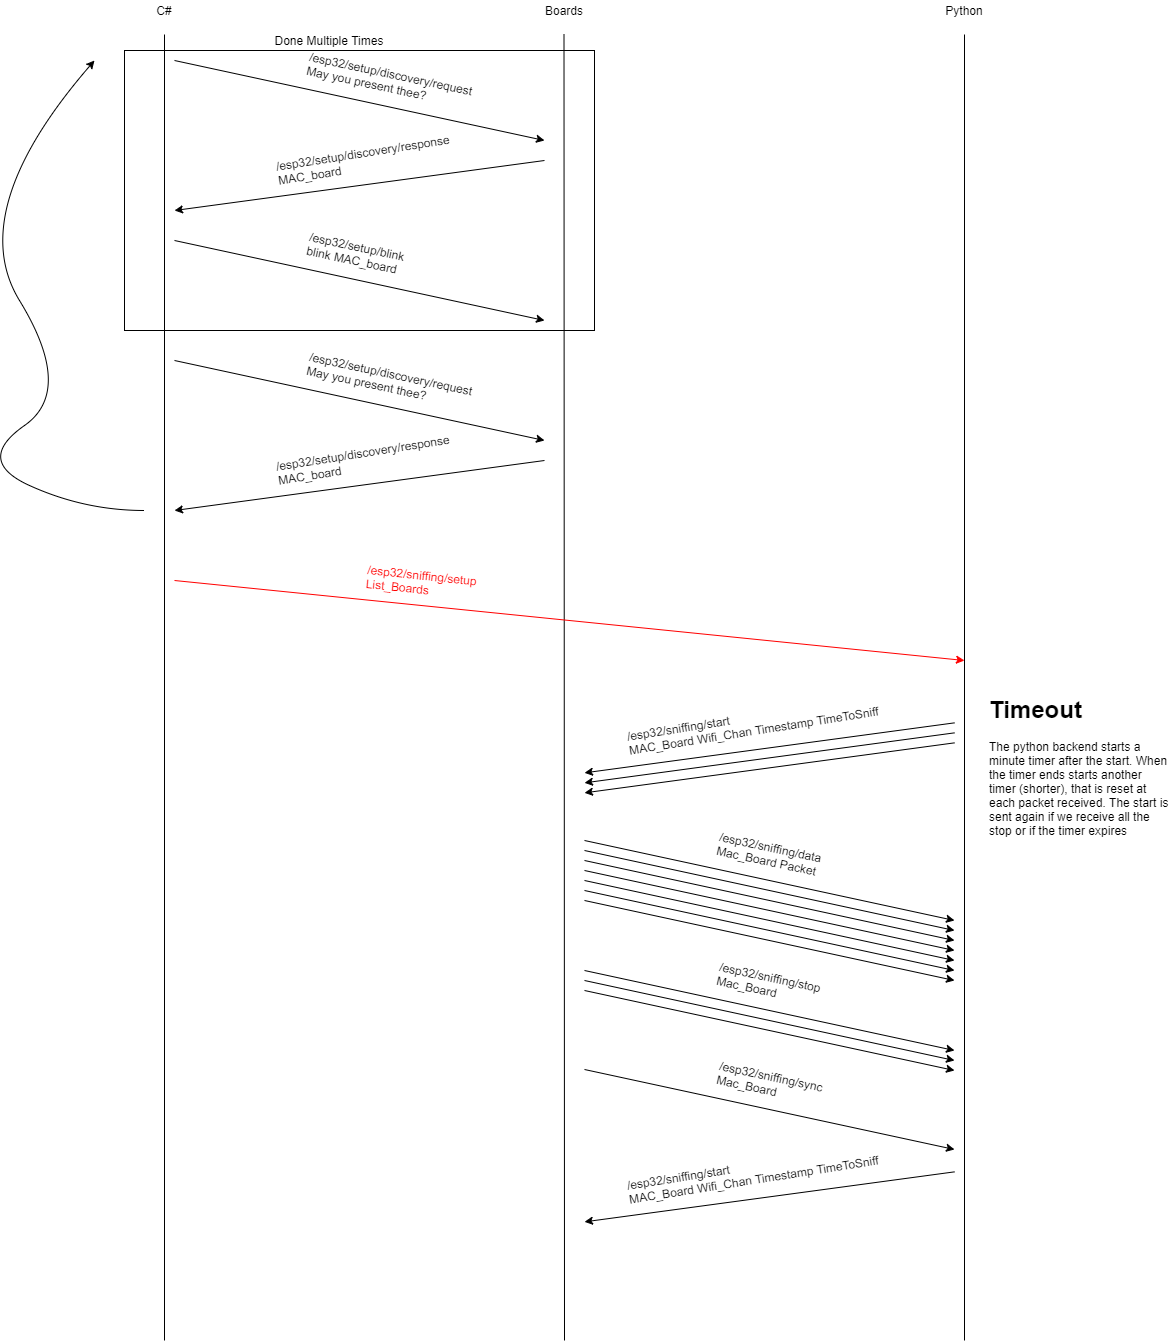

The diagram above was exported from draw.io. Its source (the exported page's mxGraphModel, read from the mxfile embedded in the PNG):
<mxGraphModel dx="1258" dy="804" grid="1" gridSize="10" guides="1" tooltips="1" connect="1" arrows="1" fold="1" page="1" pageScale="1" pageWidth="827" pageHeight="1169" math="0" shadow="0">
  <root>
    <mxCell id="0" />
    <mxCell id="1" parent="0" />
    <mxCell id="BEBQ78YM7x0FTDzcUubz-19" value="" style="rounded=0;whiteSpace=wrap;html=1;fillColor=none;align=left;" vertex="1" parent="1">
      <mxGeometry x="160" y="70" width="470" height="280" as="geometry" />
    </mxCell>
    <mxCell id="BEBQ78YM7x0FTDzcUubz-1" value="" style="endArrow=none;html=1;" edge="1" parent="1">
      <mxGeometry width="50" height="50" relative="1" as="geometry">
        <mxPoint x="200" y="1360" as="sourcePoint" />
        <mxPoint x="200" y="54" as="targetPoint" />
      </mxGeometry>
    </mxCell>
    <mxCell id="BEBQ78YM7x0FTDzcUubz-2" value="C#" style="text;html=1;strokeColor=none;fillColor=none;align=center;verticalAlign=middle;whiteSpace=wrap;rounded=0;" vertex="1" parent="1">
      <mxGeometry x="180" y="20" width="40" height="20" as="geometry" />
    </mxCell>
    <mxCell id="BEBQ78YM7x0FTDzcUubz-3" value="Boards" style="text;html=1;strokeColor=none;fillColor=none;align=center;verticalAlign=middle;whiteSpace=wrap;rounded=0;" vertex="1" parent="1">
      <mxGeometry x="580" y="20" width="40" height="20" as="geometry" />
    </mxCell>
    <mxCell id="BEBQ78YM7x0FTDzcUubz-4" value="" style="endArrow=none;html=1;" edge="1" parent="1">
      <mxGeometry width="50" height="50" relative="1" as="geometry">
        <mxPoint x="600" y="1360" as="sourcePoint" />
        <mxPoint x="599.5" y="54" as="targetPoint" />
      </mxGeometry>
    </mxCell>
    <mxCell id="BEBQ78YM7x0FTDzcUubz-6" value="" style="endArrow=classic;html=1;" edge="1" parent="1">
      <mxGeometry width="50" height="50" relative="1" as="geometry">
        <mxPoint x="210" y="80" as="sourcePoint" />
        <mxPoint x="580" y="160" as="targetPoint" />
      </mxGeometry>
    </mxCell>
    <mxCell id="BEBQ78YM7x0FTDzcUubz-10" value="/esp32/setup/discovery/request&lt;br&gt;May you present thee?" style="text;html=1;strokeColor=none;fillColor=none;align=left;verticalAlign=top;whiteSpace=wrap;rounded=0;rotation=12;" vertex="1" parent="1">
      <mxGeometry x="340" y="80" width="170" height="40" as="geometry" />
    </mxCell>
    <mxCell id="BEBQ78YM7x0FTDzcUubz-12" value="" style="endArrow=classic;html=1;" edge="1" parent="1">
      <mxGeometry width="50" height="50" relative="1" as="geometry">
        <mxPoint x="580" y="180" as="sourcePoint" />
        <mxPoint x="210" y="230" as="targetPoint" />
      </mxGeometry>
    </mxCell>
    <mxCell id="BEBQ78YM7x0FTDzcUubz-13" value="/esp32/setup/discovery/response&lt;br&gt;MAC_board" style="text;html=1;strokeColor=none;fillColor=none;align=left;verticalAlign=top;whiteSpace=wrap;rounded=0;rotation=-9;" vertex="1" parent="1">
      <mxGeometry x="310" y="160" width="170" height="40" as="geometry" />
    </mxCell>
    <mxCell id="BEBQ78YM7x0FTDzcUubz-14" value="" style="endArrow=none;html=1;" edge="1" parent="1">
      <mxGeometry width="50" height="50" relative="1" as="geometry">
        <mxPoint x="1000" y="1360" as="sourcePoint" />
        <mxPoint x="1000" y="54" as="targetPoint" />
      </mxGeometry>
    </mxCell>
    <mxCell id="BEBQ78YM7x0FTDzcUubz-15" value="Python" style="text;html=1;strokeColor=none;fillColor=none;align=center;verticalAlign=middle;whiteSpace=wrap;rounded=0;" vertex="1" parent="1">
      <mxGeometry x="980" y="20" width="40" height="20" as="geometry" />
    </mxCell>
    <mxCell id="BEBQ78YM7x0FTDzcUubz-16" value="" style="endArrow=classic;html=1;" edge="1" parent="1">
      <mxGeometry width="50" height="50" relative="1" as="geometry">
        <mxPoint x="210" y="260" as="sourcePoint" />
        <mxPoint x="580" y="340" as="targetPoint" />
      </mxGeometry>
    </mxCell>
    <mxCell id="BEBQ78YM7x0FTDzcUubz-17" value="/esp32/setup/blink&lt;br&gt;blink MAC_board" style="text;html=1;strokeColor=none;fillColor=none;align=left;verticalAlign=top;whiteSpace=wrap;rounded=0;rotation=12;" vertex="1" parent="1">
      <mxGeometry x="340" y="260" width="170" height="40" as="geometry" />
    </mxCell>
    <mxCell id="BEBQ78YM7x0FTDzcUubz-21" value="Done Multiple Times" style="text;html=1;strokeColor=none;fillColor=none;align=center;verticalAlign=middle;whiteSpace=wrap;rounded=0;" vertex="1" parent="1">
      <mxGeometry x="280" y="50" width="170" height="20" as="geometry" />
    </mxCell>
    <mxCell id="BEBQ78YM7x0FTDzcUubz-22" value="" style="endArrow=classic;html=1;" edge="1" parent="1">
      <mxGeometry width="50" height="50" relative="1" as="geometry">
        <mxPoint x="210" y="380" as="sourcePoint" />
        <mxPoint x="580" y="460" as="targetPoint" />
      </mxGeometry>
    </mxCell>
    <mxCell id="BEBQ78YM7x0FTDzcUubz-23" value="/esp32/setup/discovery/request&lt;br&gt;May you present thee?" style="text;html=1;strokeColor=none;fillColor=none;align=left;verticalAlign=top;whiteSpace=wrap;rounded=0;rotation=12;" vertex="1" parent="1">
      <mxGeometry x="340" y="380" width="170" height="40" as="geometry" />
    </mxCell>
    <mxCell id="BEBQ78YM7x0FTDzcUubz-24" value="" style="endArrow=classic;html=1;" edge="1" parent="1">
      <mxGeometry width="50" height="50" relative="1" as="geometry">
        <mxPoint x="580" y="480" as="sourcePoint" />
        <mxPoint x="210" y="530" as="targetPoint" />
      </mxGeometry>
    </mxCell>
    <mxCell id="BEBQ78YM7x0FTDzcUubz-25" value="/esp32/setup/discovery/response&lt;br&gt;MAC_board" style="text;html=1;strokeColor=none;fillColor=none;align=left;verticalAlign=top;whiteSpace=wrap;rounded=0;rotation=-9;" vertex="1" parent="1">
      <mxGeometry x="310" y="460" width="170" height="40" as="geometry" />
    </mxCell>
    <mxCell id="BEBQ78YM7x0FTDzcUubz-27" value="" style="curved=1;endArrow=classic;html=1;" edge="1" parent="1">
      <mxGeometry width="50" height="50" relative="1" as="geometry">
        <mxPoint x="180" y="530" as="sourcePoint" />
        <mxPoint x="130" y="80" as="targetPoint" />
        <Array as="points">
          <mxPoint x="120" y="530" />
          <mxPoint x="10" y="480" />
          <mxPoint x="110" y="410" />
          <mxPoint y="230" />
        </Array>
      </mxGeometry>
    </mxCell>
    <mxCell id="BEBQ78YM7x0FTDzcUubz-28" value="" style="endArrow=classic;html=1;strokeColor=#FF0000;" edge="1" parent="1">
      <mxGeometry width="50" height="50" relative="1" as="geometry">
        <mxPoint x="210" y="600" as="sourcePoint" />
        <mxPoint x="1000" y="680" as="targetPoint" />
      </mxGeometry>
    </mxCell>
    <mxCell id="BEBQ78YM7x0FTDzcUubz-29" value="/esp32/sniffing/setup&lt;br&gt;List_Boards" style="text;html=1;strokeColor=none;fillColor=none;align=left;verticalAlign=top;whiteSpace=wrap;rounded=0;rotation=6;fontColor=#FF0000;" vertex="1" parent="1">
      <mxGeometry x="400" y="585" width="170" height="40" as="geometry" />
    </mxCell>
    <mxCell id="BEBQ78YM7x0FTDzcUubz-30" value="" style="endArrow=classic;html=1;" edge="1" parent="1">
      <mxGeometry width="50" height="50" relative="1" as="geometry">
        <mxPoint x="620" y="860" as="sourcePoint" />
        <mxPoint x="990" y="940" as="targetPoint" />
      </mxGeometry>
    </mxCell>
    <mxCell id="BEBQ78YM7x0FTDzcUubz-31" value="/esp32/sniffing/data&lt;br&gt;Mac_Board Packet" style="text;html=1;strokeColor=none;fillColor=none;align=left;verticalAlign=top;whiteSpace=wrap;rounded=0;rotation=12;" vertex="1" parent="1">
      <mxGeometry x="750" y="860" width="170" height="40" as="geometry" />
    </mxCell>
    <mxCell id="BEBQ78YM7x0FTDzcUubz-32" value="" style="endArrow=classic;html=1;" edge="1" parent="1">
      <mxGeometry width="50" height="50" relative="1" as="geometry">
        <mxPoint x="990" y="742.35" as="sourcePoint" />
        <mxPoint x="620" y="792.35" as="targetPoint" />
      </mxGeometry>
    </mxCell>
    <mxCell id="BEBQ78YM7x0FTDzcUubz-33" value="/esp32/sniffing/start&lt;br&gt;MAC_Board Wifi_Chan Timestamp TimeToSniff" style="text;html=1;strokeColor=none;fillColor=none;align=left;verticalAlign=top;whiteSpace=wrap;rounded=0;rotation=-9;" vertex="1" parent="1">
      <mxGeometry x="660" y="720" width="300" height="40" as="geometry" />
    </mxCell>
    <mxCell id="BEBQ78YM7x0FTDzcUubz-34" value="" style="endArrow=classic;html=1;" edge="1" parent="1">
      <mxGeometry width="50" height="50" relative="1" as="geometry">
        <mxPoint x="990" y="752.3499999999999" as="sourcePoint" />
        <mxPoint x="620" y="802.3499999999999" as="targetPoint" />
      </mxGeometry>
    </mxCell>
    <mxCell id="BEBQ78YM7x0FTDzcUubz-35" value="" style="endArrow=classic;html=1;" edge="1" parent="1">
      <mxGeometry width="50" height="50" relative="1" as="geometry">
        <mxPoint x="990" y="762.3499999999999" as="sourcePoint" />
        <mxPoint x="620" y="812.3499999999999" as="targetPoint" />
      </mxGeometry>
    </mxCell>
    <mxCell id="BEBQ78YM7x0FTDzcUubz-36" value="" style="endArrow=classic;html=1;" edge="1" parent="1">
      <mxGeometry width="50" height="50" relative="1" as="geometry">
        <mxPoint x="620" y="870" as="sourcePoint" />
        <mxPoint x="990" y="950" as="targetPoint" />
      </mxGeometry>
    </mxCell>
    <mxCell id="BEBQ78YM7x0FTDzcUubz-37" value="" style="endArrow=classic;html=1;" edge="1" parent="1">
      <mxGeometry width="50" height="50" relative="1" as="geometry">
        <mxPoint x="620" y="880" as="sourcePoint" />
        <mxPoint x="990" y="960" as="targetPoint" />
      </mxGeometry>
    </mxCell>
    <mxCell id="BEBQ78YM7x0FTDzcUubz-38" value="" style="endArrow=classic;html=1;" edge="1" parent="1">
      <mxGeometry width="50" height="50" relative="1" as="geometry">
        <mxPoint x="620" y="890" as="sourcePoint" />
        <mxPoint x="990" y="970" as="targetPoint" />
      </mxGeometry>
    </mxCell>
    <mxCell id="BEBQ78YM7x0FTDzcUubz-39" value="" style="endArrow=classic;html=1;" edge="1" parent="1">
      <mxGeometry width="50" height="50" relative="1" as="geometry">
        <mxPoint x="620" y="900" as="sourcePoint" />
        <mxPoint x="990" y="980" as="targetPoint" />
      </mxGeometry>
    </mxCell>
    <mxCell id="BEBQ78YM7x0FTDzcUubz-40" value="" style="endArrow=classic;html=1;" edge="1" parent="1">
      <mxGeometry width="50" height="50" relative="1" as="geometry">
        <mxPoint x="620" y="910" as="sourcePoint" />
        <mxPoint x="990" y="990" as="targetPoint" />
      </mxGeometry>
    </mxCell>
    <mxCell id="BEBQ78YM7x0FTDzcUubz-41" value="" style="endArrow=classic;html=1;" edge="1" parent="1">
      <mxGeometry width="50" height="50" relative="1" as="geometry">
        <mxPoint x="620" y="920" as="sourcePoint" />
        <mxPoint x="990" y="1000" as="targetPoint" />
      </mxGeometry>
    </mxCell>
    <mxCell id="BEBQ78YM7x0FTDzcUubz-42" value="" style="endArrow=classic;html=1;" edge="1" parent="1">
      <mxGeometry width="50" height="50" relative="1" as="geometry">
        <mxPoint x="620" y="990" as="sourcePoint" />
        <mxPoint x="990" y="1070" as="targetPoint" />
      </mxGeometry>
    </mxCell>
    <mxCell id="BEBQ78YM7x0FTDzcUubz-43" value="/esp32/sniffing/stop&lt;br&gt;Mac_Board" style="text;html=1;strokeColor=none;fillColor=none;align=left;verticalAlign=top;whiteSpace=wrap;rounded=0;rotation=12;" vertex="1" parent="1">
      <mxGeometry x="750" y="990" width="170" height="40" as="geometry" />
    </mxCell>
    <mxCell id="BEBQ78YM7x0FTDzcUubz-44" value="" style="endArrow=classic;html=1;" edge="1" parent="1">
      <mxGeometry width="50" height="50" relative="1" as="geometry">
        <mxPoint x="620" y="1000" as="sourcePoint" />
        <mxPoint x="990" y="1080" as="targetPoint" />
      </mxGeometry>
    </mxCell>
    <mxCell id="BEBQ78YM7x0FTDzcUubz-45" value="" style="endArrow=classic;html=1;" edge="1" parent="1">
      <mxGeometry width="50" height="50" relative="1" as="geometry">
        <mxPoint x="620" y="1010" as="sourcePoint" />
        <mxPoint x="990" y="1090" as="targetPoint" />
      </mxGeometry>
    </mxCell>
    <mxCell id="BEBQ78YM7x0FTDzcUubz-46" value="&lt;h1&gt;Timeout&lt;/h1&gt;&lt;p&gt;The python backend starts a minute timer after the start. When the timer ends starts another timer (shorter), that is reset at each packet received. The start is sent again if we receive all the stop or if the timer expires&lt;/p&gt;" style="text;html=1;strokeColor=none;fillColor=none;spacing=5;spacingTop=-20;whiteSpace=wrap;overflow=hidden;rounded=0;fontColor=#000000;align=left;" vertex="1" parent="1">
      <mxGeometry x="1020" y="710" width="190" height="220" as="geometry" />
    </mxCell>
    <mxCell id="BEBQ78YM7x0FTDzcUubz-49" value="" style="endArrow=classic;html=1;" edge="1" parent="1">
      <mxGeometry width="50" height="50" relative="1" as="geometry">
        <mxPoint x="620" y="1089" as="sourcePoint" />
        <mxPoint x="990" y="1169" as="targetPoint" />
      </mxGeometry>
    </mxCell>
    <mxCell id="BEBQ78YM7x0FTDzcUubz-50" value="/esp32/sniffing/sync&lt;br&gt;Mac_Board&lt;br&gt;&lt;br&gt;" style="text;html=1;strokeColor=none;fillColor=none;align=left;verticalAlign=top;whiteSpace=wrap;rounded=0;rotation=12;" vertex="1" parent="1">
      <mxGeometry x="750" y="1089" width="170" height="40" as="geometry" />
    </mxCell>
    <mxCell id="BEBQ78YM7x0FTDzcUubz-51" value="" style="endArrow=classic;html=1;" edge="1" parent="1">
      <mxGeometry width="50" height="50" relative="1" as="geometry">
        <mxPoint x="990" y="1191.35" as="sourcePoint" />
        <mxPoint x="620" y="1241.35" as="targetPoint" />
      </mxGeometry>
    </mxCell>
    <mxCell id="BEBQ78YM7x0FTDzcUubz-52" value="/esp32/sniffing/start&lt;br&gt;MAC_Board Wifi_Chan Timestamp TimeToSniff" style="text;html=1;strokeColor=none;fillColor=none;align=left;verticalAlign=top;whiteSpace=wrap;rounded=0;rotation=-9;" vertex="1" parent="1">
      <mxGeometry x="660" y="1169" width="300" height="40" as="geometry" />
    </mxCell>
  </root>
</mxGraphModel>